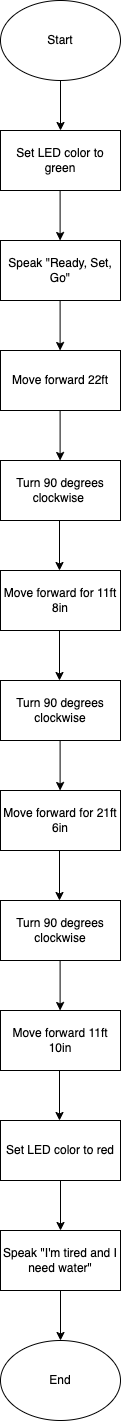

The diagram above was exported from draw.io. Its source (the exported page's mxGraphModel, read from the mxfile embedded in the PNG):
<mxGraphModel dx="1036" dy="610" grid="1" gridSize="10" guides="1" tooltips="1" connect="1" arrows="1" fold="1" page="1" pageScale="1" pageWidth="827" pageHeight="1169" math="0" shadow="0">
  <root>
    <mxCell id="0" />
    <mxCell id="1" parent="0" />
    <mxCell id="s8aGRoFtheDDCywlB2Rt-1" value="Start" style="ellipse;whiteSpace=wrap;html=1;" parent="1" vertex="1">
      <mxGeometry x="354" y="10" width="120" height="80" as="geometry" />
    </mxCell>
    <mxCell id="s8aGRoFtheDDCywlB2Rt-2" value="" style="endArrow=classic;html=1;rounded=0;exitX=0.5;exitY=1;exitDx=0;exitDy=0;" parent="1" source="s8aGRoFtheDDCywlB2Rt-1" edge="1">
      <mxGeometry width="50" height="50" relative="1" as="geometry">
        <mxPoint x="390" y="360" as="sourcePoint" />
        <mxPoint x="414" y="140" as="targetPoint" />
      </mxGeometry>
    </mxCell>
    <mxCell id="s8aGRoFtheDDCywlB2Rt-3" value="Set LED color to green" style="rounded=0;whiteSpace=wrap;html=1;" parent="1" vertex="1">
      <mxGeometry x="354" y="140" width="120" height="60" as="geometry" />
    </mxCell>
    <mxCell id="s8aGRoFtheDDCywlB2Rt-5" value="" style="endArrow=classic;html=1;rounded=0;exitX=0.5;exitY=1;exitDx=0;exitDy=0;" parent="1" edge="1">
      <mxGeometry width="50" height="50" relative="1" as="geometry">
        <mxPoint x="413.6" y="200" as="sourcePoint" />
        <mxPoint x="413.6" y="250" as="targetPoint" />
      </mxGeometry>
    </mxCell>
    <mxCell id="s8aGRoFtheDDCywlB2Rt-6" value="Speak &quot;Ready, Set, Go&quot;" style="rounded=0;whiteSpace=wrap;html=1;" parent="1" vertex="1">
      <mxGeometry x="354" y="250" width="120" height="60" as="geometry" />
    </mxCell>
    <mxCell id="s8aGRoFtheDDCywlB2Rt-7" value="" style="endArrow=classic;html=1;rounded=0;exitX=0.5;exitY=1;exitDx=0;exitDy=0;" parent="1" edge="1">
      <mxGeometry width="50" height="50" relative="1" as="geometry">
        <mxPoint x="413.6" y="310" as="sourcePoint" />
        <mxPoint x="413.6" y="360" as="targetPoint" />
      </mxGeometry>
    </mxCell>
    <mxCell id="s8aGRoFtheDDCywlB2Rt-8" value="Move forward 22ft" style="rounded=0;whiteSpace=wrap;html=1;" parent="1" vertex="1">
      <mxGeometry x="354" y="360" width="120" height="60" as="geometry" />
    </mxCell>
    <mxCell id="s8aGRoFtheDDCywlB2Rt-9" value="" style="endArrow=classic;html=1;rounded=0;exitX=0.5;exitY=1;exitDx=0;exitDy=0;" parent="1" edge="1">
      <mxGeometry width="50" height="50" relative="1" as="geometry">
        <mxPoint x="413.6" y="420" as="sourcePoint" />
        <mxPoint x="413.6" y="470" as="targetPoint" />
      </mxGeometry>
    </mxCell>
    <mxCell id="s8aGRoFtheDDCywlB2Rt-10" value="Turn 90 degrees clockwise&amp;nbsp;" style="rounded=0;whiteSpace=wrap;html=1;" parent="1" vertex="1">
      <mxGeometry x="354" y="470" width="120" height="60" as="geometry" />
    </mxCell>
    <mxCell id="s8aGRoFtheDDCywlB2Rt-11" value="" style="endArrow=classic;html=1;rounded=0;exitX=0.5;exitY=1;exitDx=0;exitDy=0;" parent="1" edge="1">
      <mxGeometry width="50" height="50" relative="1" as="geometry">
        <mxPoint x="413" y="530" as="sourcePoint" />
        <mxPoint x="413" y="580" as="targetPoint" />
      </mxGeometry>
    </mxCell>
    <mxCell id="s8aGRoFtheDDCywlB2Rt-12" value="Move forward for 11ft 8in" style="rounded=0;whiteSpace=wrap;html=1;" parent="1" vertex="1">
      <mxGeometry x="354" y="580" width="120" height="60" as="geometry" />
    </mxCell>
    <mxCell id="s8aGRoFtheDDCywlB2Rt-13" value="" style="endArrow=classic;html=1;rounded=0;exitX=0.5;exitY=1;exitDx=0;exitDy=0;" parent="1" edge="1">
      <mxGeometry width="50" height="50" relative="1" as="geometry">
        <mxPoint x="413" y="640" as="sourcePoint" />
        <mxPoint x="413" y="690" as="targetPoint" />
      </mxGeometry>
    </mxCell>
    <mxCell id="s8aGRoFtheDDCywlB2Rt-14" value="Turn 90 degrees clockwise" style="rounded=0;whiteSpace=wrap;html=1;" parent="1" vertex="1">
      <mxGeometry x="354" y="690" width="120" height="60" as="geometry" />
    </mxCell>
    <mxCell id="s8aGRoFtheDDCywlB2Rt-15" value="" style="endArrow=classic;html=1;rounded=0;exitX=0.5;exitY=1;exitDx=0;exitDy=0;" parent="1" edge="1">
      <mxGeometry width="50" height="50" relative="1" as="geometry">
        <mxPoint x="413.6" y="750" as="sourcePoint" />
        <mxPoint x="413.6" y="800" as="targetPoint" />
      </mxGeometry>
    </mxCell>
    <mxCell id="s8aGRoFtheDDCywlB2Rt-16" value="Move forward for 21ft 6in" style="rounded=0;whiteSpace=wrap;html=1;" parent="1" vertex="1">
      <mxGeometry x="354" y="800" width="120" height="60" as="geometry" />
    </mxCell>
    <mxCell id="s8aGRoFtheDDCywlB2Rt-17" value="" style="endArrow=classic;html=1;rounded=0;exitX=0.5;exitY=1;exitDx=0;exitDy=0;" parent="1" edge="1">
      <mxGeometry width="50" height="50" relative="1" as="geometry">
        <mxPoint x="413" y="860" as="sourcePoint" />
        <mxPoint x="413" y="910" as="targetPoint" />
      </mxGeometry>
    </mxCell>
    <mxCell id="s8aGRoFtheDDCywlB2Rt-18" value="Turn 90 degrees clockwise" style="rounded=0;whiteSpace=wrap;html=1;" parent="1" vertex="1">
      <mxGeometry x="354" y="910" width="120" height="60" as="geometry" />
    </mxCell>
    <mxCell id="s8aGRoFtheDDCywlB2Rt-19" value="" style="endArrow=classic;html=1;rounded=0;exitX=0.5;exitY=1;exitDx=0;exitDy=0;" parent="1" edge="1">
      <mxGeometry width="50" height="50" relative="1" as="geometry">
        <mxPoint x="413.6" y="970" as="sourcePoint" />
        <mxPoint x="413.6" y="1020" as="targetPoint" />
      </mxGeometry>
    </mxCell>
    <mxCell id="s8aGRoFtheDDCywlB2Rt-20" value="Move forward 11ft 10in" style="rounded=0;whiteSpace=wrap;html=1;" parent="1" vertex="1">
      <mxGeometry x="354" y="1020" width="120" height="60" as="geometry" />
    </mxCell>
    <mxCell id="s8aGRoFtheDDCywlB2Rt-21" value="" style="endArrow=classic;html=1;rounded=0;exitX=0.5;exitY=1;exitDx=0;exitDy=0;" parent="1" edge="1">
      <mxGeometry width="50" height="50" relative="1" as="geometry">
        <mxPoint x="413" y="1080" as="sourcePoint" />
        <mxPoint x="413" y="1130" as="targetPoint" />
      </mxGeometry>
    </mxCell>
    <mxCell id="s8aGRoFtheDDCywlB2Rt-25" value="" style="edgeStyle=orthogonalEdgeStyle;rounded=0;orthogonalLoop=1;jettySize=auto;html=1;" parent="1" source="s8aGRoFtheDDCywlB2Rt-22" target="s8aGRoFtheDDCywlB2Rt-24" edge="1">
      <mxGeometry relative="1" as="geometry" />
    </mxCell>
    <mxCell id="s8aGRoFtheDDCywlB2Rt-22" value="Set LED color to red" style="rounded=0;whiteSpace=wrap;html=1;" parent="1" vertex="1">
      <mxGeometry x="354" y="1130" width="120" height="60" as="geometry" />
    </mxCell>
    <mxCell id="s8aGRoFtheDDCywlB2Rt-24" value="Speak &quot;I'm tired and I need water&quot;" style="rounded=0;whiteSpace=wrap;html=1;" parent="1" vertex="1">
      <mxGeometry x="354" y="1240" width="120" height="60" as="geometry" />
    </mxCell>
    <mxCell id="s8aGRoFtheDDCywlB2Rt-27" value="" style="endArrow=classic;html=1;rounded=0;exitX=0.5;exitY=1;exitDx=0;exitDy=0;" parent="1" edge="1">
      <mxGeometry width="50" height="50" relative="1" as="geometry">
        <mxPoint x="414" y="1300" as="sourcePoint" />
        <mxPoint x="414" y="1350" as="targetPoint" />
      </mxGeometry>
    </mxCell>
    <mxCell id="s8aGRoFtheDDCywlB2Rt-28" value="End" style="ellipse;whiteSpace=wrap;html=1;" parent="1" vertex="1">
      <mxGeometry x="354" y="1350" width="120" height="80" as="geometry" />
    </mxCell>
    <mxCell id="s8aGRoFtheDDCywlB2Rt-29" style="edgeStyle=orthogonalEdgeStyle;rounded=0;orthogonalLoop=1;jettySize=auto;html=1;exitX=0.5;exitY=1;exitDx=0;exitDy=0;" parent="1" source="s8aGRoFtheDDCywlB2Rt-1" target="s8aGRoFtheDDCywlB2Rt-1" edge="1">
      <mxGeometry relative="1" as="geometry" />
    </mxCell>
  </root>
</mxGraphModel>